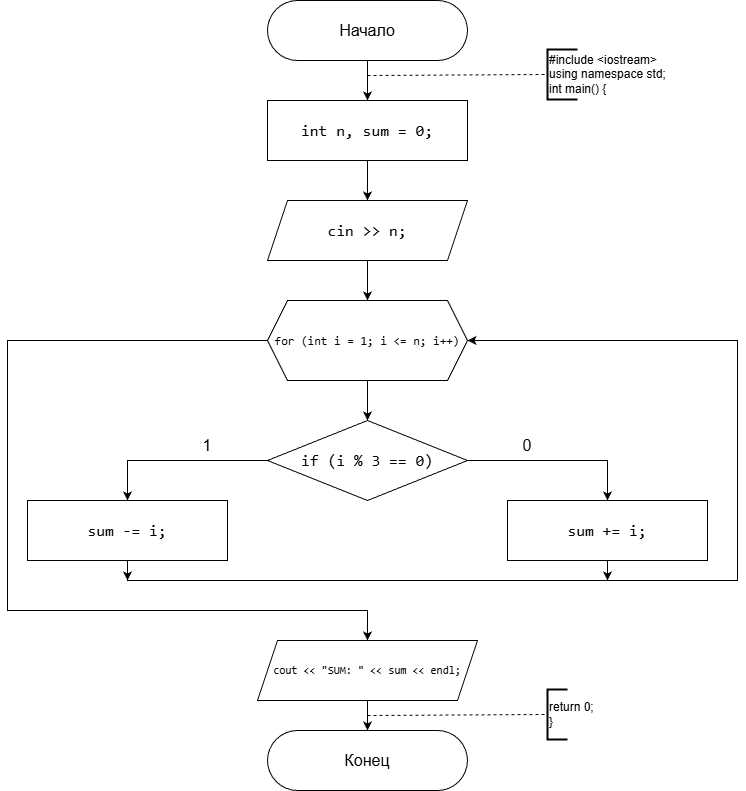

The diagram above was exported from draw.io. Its source (the exported page's mxGraphModel, read from the mxfile embedded in the PNG):
<mxGraphModel dx="1304" dy="1286" grid="1" gridSize="10" guides="1" tooltips="1" connect="1" arrows="1" fold="1" page="1" pageScale="1" pageWidth="827" pageHeight="1169" background="#ffffff" math="0" shadow="0">
  <root>
    <mxCell id="0" />
    <mxCell id="1" parent="0" />
    <mxCell id="gMh2TZ4DXmSY9IC5Kvos-3" edge="1" parent="1" source="gMh2TZ4DXmSY9IC5Kvos-1" style="edgeStyle=orthogonalEdgeStyle;rounded=0;orthogonalLoop=1;jettySize=auto;html=1;" target="gMh2TZ4DXmSY9IC5Kvos-2" value="">
      <mxGeometry relative="1" as="geometry" />
    </mxCell>
    <mxCell id="gMh2TZ4DXmSY9IC5Kvos-1" parent="1" style="rounded=1;whiteSpace=wrap;html=1;arcSize=50;fontSize=16;" value="Начало" vertex="1">
      <mxGeometry height="60" width="200" x="280" y="20" as="geometry" />
    </mxCell>
    <mxCell id="gMh2TZ4DXmSY9IC5Kvos-5" edge="1" parent="1" source="gMh2TZ4DXmSY9IC5Kvos-2" style="edgeStyle=orthogonalEdgeStyle;rounded=0;orthogonalLoop=1;jettySize=auto;html=1;" target="gMh2TZ4DXmSY9IC5Kvos-4" value="">
      <mxGeometry relative="1" as="geometry" />
    </mxCell>
    <mxCell id="gMh2TZ4DXmSY9IC5Kvos-2" parent="1" style="rounded=0;whiteSpace=wrap;html=1;labelBackgroundColor=none;fontColor=default;fontSize=16;" value="&lt;div style=&quot;font-family: Consolas, &amp;quot;Courier New&amp;quot;, monospace; line-height: 22px; white-space: pre;&quot;&gt;&lt;span&gt;int&lt;/span&gt; &lt;span&gt;n&lt;/span&gt;, &lt;span&gt;sum&lt;/span&gt; &lt;span&gt;=&lt;/span&gt; &lt;span&gt;0&lt;/span&gt;;&lt;/div&gt;" vertex="1">
      <mxGeometry height="60" width="200" x="280" y="120" as="geometry" />
    </mxCell>
    <mxCell id="gMh2TZ4DXmSY9IC5Kvos-9" edge="1" parent="1" source="gMh2TZ4DXmSY9IC5Kvos-4" style="edgeStyle=orthogonalEdgeStyle;rounded=0;orthogonalLoop=1;jettySize=auto;html=1;" target="gMh2TZ4DXmSY9IC5Kvos-8" value="">
      <mxGeometry relative="1" as="geometry" />
    </mxCell>
    <mxCell id="gMh2TZ4DXmSY9IC5Kvos-4" parent="1" style="shape=parallelogram;perimeter=parallelogramPerimeter;whiteSpace=wrap;html=1;fixedSize=1;labelBackgroundColor=none;fontColor=default;fontSize=16;" value="&lt;div style=&quot;font-family: Consolas, &amp;quot;Courier New&amp;quot;, monospace; line-height: 22px; white-space: pre;&quot;&gt;&lt;div&gt;&lt;span&gt;cin&lt;/span&gt; &lt;span&gt;&amp;gt;&amp;gt;&lt;/span&gt; &lt;span&gt;n&lt;/span&gt;;&lt;/div&gt;&lt;/div&gt;" vertex="1">
      <mxGeometry height="60" width="200" x="280" y="220" as="geometry" />
    </mxCell>
    <mxCell id="gMh2TZ4DXmSY9IC5Kvos-6" edge="1" parent="1" style="endArrow=none;dashed=1;html=1;rounded=0;entryX=0;entryY=0.5;entryDx=0;entryDy=0;entryPerimeter=0;" target="gMh2TZ4DXmSY9IC5Kvos-7" value="">
      <mxGeometry height="50" relative="1" width="50" as="geometry">
        <mxPoint x="380" y="95" as="sourcePoint" />
        <mxPoint x="560" y="91" as="targetPoint" />
      </mxGeometry>
    </mxCell>
    <mxCell id="gMh2TZ4DXmSY9IC5Kvos-7" parent="1" style="strokeWidth=2;html=1;shape=mxgraph.flowchart.annotation_1;align=left;pointerEvents=1;" value="#include &amp;lt;iostream&amp;gt;&lt;div&gt;using namespace std;&lt;/div&gt;&lt;div&gt;int main() {&lt;/div&gt;" vertex="1">
      <mxGeometry height="50" width="30" x="560" y="69" as="geometry" />
    </mxCell>
    <mxCell id="gMh2TZ4DXmSY9IC5Kvos-11" edge="1" parent="1" source="gMh2TZ4DXmSY9IC5Kvos-8" style="edgeStyle=orthogonalEdgeStyle;rounded=0;orthogonalLoop=1;jettySize=auto;html=1;" target="gMh2TZ4DXmSY9IC5Kvos-10" value="">
      <mxGeometry relative="1" as="geometry" />
    </mxCell>
    <mxCell id="gMh2TZ4DXmSY9IC5Kvos-22" edge="1" parent="1" source="gMh2TZ4DXmSY9IC5Kvos-8" style="edgeStyle=orthogonalEdgeStyle;rounded=0;orthogonalLoop=1;jettySize=auto;html=1;exitX=0;exitY=0.5;exitDx=0;exitDy=0;entryX=0.5;entryY=0;entryDx=0;entryDy=0;" target="gMh2TZ4DXmSY9IC5Kvos-21">
      <mxGeometry relative="1" as="geometry">
        <Array as="points">
          <mxPoint x="20" y="360" />
          <mxPoint x="20" y="630" />
          <mxPoint x="380" y="630" />
        </Array>
      </mxGeometry>
    </mxCell>
    <mxCell id="gMh2TZ4DXmSY9IC5Kvos-8" parent="1" style="shape=hexagon;perimeter=hexagonPerimeter2;whiteSpace=wrap;html=1;fixedSize=1;fontSize=12;labelBackgroundColor=none;fontColor=default;" value="&lt;div style=&quot;font-family: Consolas, &amp;quot;Courier New&amp;quot;, monospace; line-height: 22px; white-space: pre;&quot;&gt;&lt;span style=&quot;&quot;&gt;for&lt;/span&gt; (&lt;span style=&quot;&quot;&gt;int&lt;/span&gt; &lt;span style=&quot;&quot;&gt;i&lt;/span&gt; &lt;span style=&quot;&quot;&gt;=&lt;/span&gt; &lt;span style=&quot;&quot;&gt;1&lt;/span&gt;; &lt;span style=&quot;&quot;&gt;i&lt;/span&gt; &lt;span style=&quot;&quot;&gt;&amp;lt;=&lt;/span&gt; &lt;span style=&quot;&quot;&gt;n&lt;/span&gt;; &lt;span style=&quot;&quot;&gt;i&lt;/span&gt;&lt;span style=&quot;&quot;&gt;++&lt;/span&gt;)&lt;/div&gt;" vertex="1">
      <mxGeometry height="80" width="200" x="280" y="320" as="geometry" />
    </mxCell>
    <mxCell id="gMh2TZ4DXmSY9IC5Kvos-13" edge="1" parent="1" source="gMh2TZ4DXmSY9IC5Kvos-10" style="edgeStyle=orthogonalEdgeStyle;rounded=0;orthogonalLoop=1;jettySize=auto;html=1;exitX=0;exitY=0.5;exitDx=0;exitDy=0;entryX=0.5;entryY=0;entryDx=0;entryDy=0;" target="gMh2TZ4DXmSY9IC5Kvos-12">
      <mxGeometry relative="1" as="geometry" />
    </mxCell>
    <mxCell id="gMh2TZ4DXmSY9IC5Kvos-15" edge="1" parent="1" source="gMh2TZ4DXmSY9IC5Kvos-10" style="edgeStyle=orthogonalEdgeStyle;rounded=0;orthogonalLoop=1;jettySize=auto;html=1;exitX=1;exitY=0.5;exitDx=0;exitDy=0;entryX=0.5;entryY=0;entryDx=0;entryDy=0;" target="gMh2TZ4DXmSY9IC5Kvos-14">
      <mxGeometry relative="1" as="geometry" />
    </mxCell>
    <mxCell id="gMh2TZ4DXmSY9IC5Kvos-10" parent="1" style="rhombus;whiteSpace=wrap;html=1;labelBackgroundColor=none;fontColor=default;" value="&lt;div style=&quot;font-family: Consolas, &amp;quot;Courier New&amp;quot;, monospace; font-size: 16px; line-height: 22px; white-space: pre;&quot;&gt;&lt;span style=&quot;&quot;&gt;if&lt;/span&gt; (&lt;span style=&quot;&quot;&gt;i&lt;/span&gt; &lt;span style=&quot;&quot;&gt;%&lt;/span&gt; &lt;span style=&quot;&quot;&gt;3&lt;/span&gt; &lt;span style=&quot;&quot;&gt;==&lt;/span&gt; &lt;span style=&quot;&quot;&gt;0&lt;/span&gt;)&lt;/div&gt;" vertex="1">
      <mxGeometry height="80" width="200" x="280" y="440" as="geometry" />
    </mxCell>
    <mxCell id="gMh2TZ4DXmSY9IC5Kvos-18" edge="1" parent="1" source="gMh2TZ4DXmSY9IC5Kvos-12" style="edgeStyle=orthogonalEdgeStyle;rounded=0;orthogonalLoop=1;jettySize=auto;html=1;exitX=0.5;exitY=1;exitDx=0;exitDy=0;entryX=1;entryY=0.5;entryDx=0;entryDy=0;" target="gMh2TZ4DXmSY9IC5Kvos-8">
      <mxGeometry relative="1" as="geometry">
        <Array as="points">
          <mxPoint x="140" y="600" />
          <mxPoint x="750" y="600" />
          <mxPoint x="750" y="360" />
        </Array>
      </mxGeometry>
    </mxCell>
    <mxCell id="gMh2TZ4DXmSY9IC5Kvos-12" parent="1" style="rounded=0;whiteSpace=wrap;html=1;labelBackgroundColor=none;fontColor=default;" value="&lt;div style=&quot;font-family: Consolas, &amp;quot;Courier New&amp;quot;, monospace; font-size: 16px; line-height: 22px; white-space: pre;&quot;&gt;&lt;span style=&quot;&quot;&gt;sum&lt;/span&gt; &lt;span style=&quot;&quot;&gt;-=&lt;/span&gt; &lt;span style=&quot;&quot;&gt;i&lt;/span&gt;;&lt;/div&gt;" vertex="1">
      <mxGeometry height="60" width="200" x="40" y="520" as="geometry" />
    </mxCell>
    <mxCell id="gMh2TZ4DXmSY9IC5Kvos-19" edge="1" parent="1" source="gMh2TZ4DXmSY9IC5Kvos-14" style="edgeStyle=orthogonalEdgeStyle;rounded=0;orthogonalLoop=1;jettySize=auto;html=1;exitX=0.5;exitY=1;exitDx=0;exitDy=0;">
      <mxGeometry relative="1" as="geometry">
        <mxPoint x="620" y="600" as="targetPoint" />
      </mxGeometry>
    </mxCell>
    <mxCell id="gMh2TZ4DXmSY9IC5Kvos-14" parent="1" style="rounded=0;whiteSpace=wrap;html=1;labelBackgroundColor=none;fontColor=default;" value="&lt;div style=&quot;font-family: Consolas, &amp;quot;Courier New&amp;quot;, monospace; font-size: 16px; line-height: 22px; white-space: pre;&quot;&gt;&lt;span style=&quot;&quot;&gt;sum&lt;/span&gt; +&lt;span style=&quot;&quot;&gt;=&lt;/span&gt; &lt;span style=&quot;&quot;&gt;i&lt;/span&gt;;&lt;/div&gt;" vertex="1">
      <mxGeometry height="60" width="200" x="520" y="520" as="geometry" />
    </mxCell>
    <mxCell id="gMh2TZ4DXmSY9IC5Kvos-16" parent="1" style="text;html=1;whiteSpace=wrap;strokeColor=none;fillColor=none;align=center;verticalAlign=middle;rounded=0;fontSize=16;" value="1" vertex="1">
      <mxGeometry height="30" width="60" x="190" y="450" as="geometry" />
    </mxCell>
    <mxCell id="gMh2TZ4DXmSY9IC5Kvos-17" parent="1" style="text;html=1;whiteSpace=wrap;strokeColor=none;fillColor=none;align=center;verticalAlign=middle;rounded=0;fontSize=16;" value="0" vertex="1">
      <mxGeometry height="30" width="60" x="510" y="450" as="geometry" />
    </mxCell>
    <mxCell id="gMh2TZ4DXmSY9IC5Kvos-20" edge="1" parent="1" source="gMh2TZ4DXmSY9IC5Kvos-12" style="endArrow=classic;html=1;rounded=0;exitX=0.5;exitY=1;exitDx=0;exitDy=0;" value="">
      <mxGeometry height="50" relative="1" width="50" as="geometry">
        <mxPoint x="210" y="640" as="sourcePoint" />
        <mxPoint x="140" y="600" as="targetPoint" />
      </mxGeometry>
    </mxCell>
    <mxCell id="gMh2TZ4DXmSY9IC5Kvos-26" edge="1" parent="1" source="gMh2TZ4DXmSY9IC5Kvos-21" style="edgeStyle=orthogonalEdgeStyle;rounded=0;orthogonalLoop=1;jettySize=auto;html=1;" target="gMh2TZ4DXmSY9IC5Kvos-23" value="">
      <mxGeometry relative="1" as="geometry" />
    </mxCell>
    <mxCell id="gMh2TZ4DXmSY9IC5Kvos-21" parent="1" style="shape=parallelogram;perimeter=parallelogramPerimeter;whiteSpace=wrap;html=1;fixedSize=1;fontSize=11;labelBackgroundColor=none;fontColor=default;" value="&lt;div style=&quot;font-family: Consolas, &amp;quot;Courier New&amp;quot;, monospace; line-height: 22px; white-space: pre;&quot;&gt;&lt;span style=&quot;&quot;&gt;cout&lt;/span&gt; &lt;span style=&quot;&quot;&gt;&amp;lt;&amp;lt;&lt;/span&gt; &lt;span style=&quot;&quot;&gt;&quot;SUM: &quot;&lt;/span&gt; &lt;span style=&quot;&quot;&gt;&amp;lt;&amp;lt;&lt;/span&gt; &lt;span style=&quot;&quot;&gt;sum&lt;/span&gt; &lt;span style=&quot;&quot;&gt;&amp;lt;&amp;lt;&lt;/span&gt; &lt;span style=&quot;&quot;&gt;endl&lt;/span&gt;;&lt;/div&gt;" vertex="1">
      <mxGeometry height="60" width="220" x="270" y="660" as="geometry" />
    </mxCell>
    <mxCell id="gMh2TZ4DXmSY9IC5Kvos-23" parent="1" style="rounded=1;whiteSpace=wrap;html=1;arcSize=50;fontSize=16;" value="Конец" vertex="1">
      <mxGeometry height="60" width="200" x="280" y="750" as="geometry" />
    </mxCell>
    <mxCell id="gMh2TZ4DXmSY9IC5Kvos-24" edge="1" parent="1" style="endArrow=none;dashed=1;html=1;rounded=0;entryX=0;entryY=0.5;entryDx=0;entryDy=0;entryPerimeter=0;" target="gMh2TZ4DXmSY9IC5Kvos-25" value="">
      <mxGeometry height="50" relative="1" width="50" as="geometry">
        <mxPoint x="380" y="735" as="sourcePoint" />
        <mxPoint x="560" y="731" as="targetPoint" />
      </mxGeometry>
    </mxCell>
    <mxCell id="gMh2TZ4DXmSY9IC5Kvos-25" parent="1" style="strokeWidth=2;html=1;shape=mxgraph.flowchart.annotation_1;align=left;pointerEvents=1;" value="return 0;&lt;div&gt;}&lt;/div&gt;" vertex="1">
      <mxGeometry height="50" width="20" x="560" y="709" as="geometry" />
    </mxCell>
  </root>
</mxGraphModel>